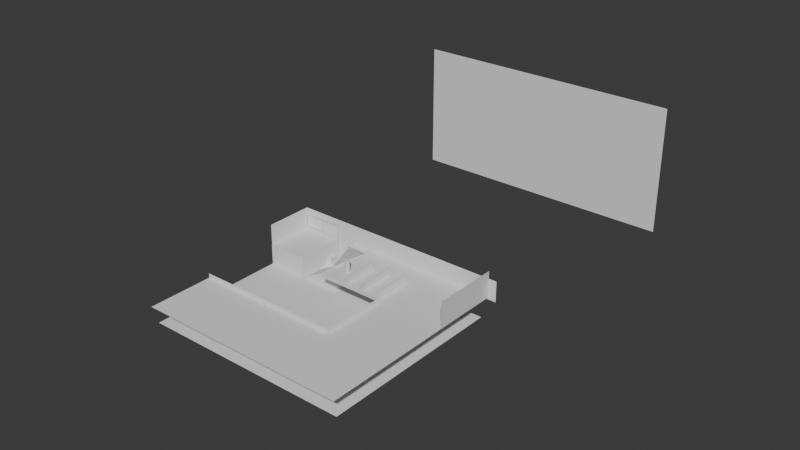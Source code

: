 # Source: Masked.blend  (saved by Blender 5.0.119; exported with 4.5.12 LTS)
import bpy
from mathutils import Matrix  # noqa: F401  (used for matrix-valued properties, if any)

bpy.ops.wm.read_factory_settings(use_empty=True)
scene = bpy.context.scene
scene.name = 'Scene'

# ---- collections
col_collection = bpy.data.collections.new('Collection'); scene.collection.children.link(col_collection)

# ---- world
world_world = bpy.data.worlds.new('World'); scene.world = world_world
world_world.use_nodes = True; world_world.node_tree.nodes.clear()
_N = world_world.node_tree.nodes; _L = world_world.node_tree.links
n0 = _N.new('ShaderNodeOutputWorld'); n0.name = 'World Output'; n0.location = (200, 100)
n1 = _N.new('ShaderNodeBackground'); n1.name = 'Background'; n1.location = (-200, 100)
n1.inputs[0].default_value = (0.05088, 0.05088, 0.05088, 1.0)
_L.new(n1.outputs[0], n0.inputs[0])
n0.is_active_output = True
world_world.color = (0.05088, 0.05088, 0.05088)
world_world.sun_shadow_jitter_overblur = 0.0

# ---- meshes
me_cube_001 = bpy.data.meshes.new('Cube.001')
me_cube_001.from_pydata([(-1.0, -1.0, -1.0), (-1.0, -1.0, 1.0), (-1.0, 1.0, -1.0), (-1.0, 1.0, 1.0), (1.0, -1.0, -1.0), (1.0, -1.0, 1.0), (1.0, 1.0, -1.0), (1.0, 1.0, 1.0)], [], [(0, 1, 3, 2), (2, 3, 7, 6), (6, 7, 5, 4), (4, 5, 1, 0), (2, 6, 4, 0), (7, 3, 1, 5)])
_uv = me_cube_001.uv_layers.new(name='UVMap')
_uv.uv.foreach_set('vector', [0.375, 0.0, 0.625, 0.0, 0.625, 0.25, 0.375, 0.25, 0.375, 0.25, 0.625, 0.25, 0.625, 0.5, 0.375, 0.5, 0.375, 0.5, 0.625, 0.5, 0.625, 0.75, 0.375, 0.75, 0.375, 0.75, 0.625, 0.75, 0.625, 1.0, 0.375, 1.0, 0.125, 0.5, 0.375, 0.5, 0.375, 0.75, 0.125, 0.75, 0.625, 0.5, 0.875, 0.5, 0.875, 0.75, 0.625, 0.75])
me_cube_001.update()
me_cube_002 = bpy.data.meshes.new('Cube.002')
me_cube_002.from_pydata([(-0.9933, -0.9855, -0.982), (-0.9933, -0.9855, 3.032), (-0.03442, 1.062, -0.2192), (-0.9933, 1.005, 3.032), (3.021, -0.9855, -0.982), (3.021, 1.005, -0.982), (3.021, 1.005, 3.032), (2.017, 1.005, -0.982), (-0.03442, 1.062, -0.2856), (0.03199, 1.062, -0.2856), (0.0103, 1.005, 3.032), (1.014, 1.005, 3.032), (2.017, 1.005, 3.032), (0.0103, -0.9855, -0.982), (1.014, -0.9855, -0.982), (2.017, -0.9855, -0.982), (-0.9933, -0.9855, -0.2263), (-0.9933, -0.9855, 2.277), (-0.03442, 1.062, 2.217), (0.03199, 1.062, 2.217), (3.021, 1.005, 2.277), (3.021, 1.005, -0.2263), (-0.001214, 1.062, 2.284), (-0.9716, 1.062, -0.2192), (-1.005, 1.029, -0.2524), (-0.9716, 1.062, -0.2856), (2.017, 1.005, 2.277), (2.017, 1.005, -0.2263), (-0.9933, -0.9855, 1.024), (0.03199, 1.062, -0.9749), (3.021, 1.005, 1.024), (-0.03442, 1.062, -0.9749), (-0.001214, 1.029, -1.008), (2.017, 1.005, 1.024), (-0.9601, 1.005, -0.9488), (-0.9933, 0.9717, -0.982), (0.9807, 1.005, -0.9488), (1.047, 1.005, -0.982), (-0.02291, 1.005, -0.9488), (0.04351, 1.005, -0.9488), (0.0103, 0.9717, -0.982), (-0.9601, 1.005, 2.243), (-0.9933, 1.005, 2.31), (-0.9933, 0.9717, -0.2263), (-0.9601, 1.005, -0.1931), (-0.9601, 1.005, -0.2595), (0.04351, 1.005, 2.243), (-0.02291, 1.005, 2.243), (0.0103, 1.005, 2.31), (-0.02291, 1.005, -0.2595), (-0.02291, 1.005, -0.1931), (0.04351, 1.005, -0.1931), (0.04351, 1.005, -0.2595), (0.9807, 1.005, 2.243), (1.047, 1.005, 2.31), (0.9807, 1.005, -0.2595), (0.9807, 1.005, -0.1931), (1.047, 1.005, -0.2263), (-0.9601, 1.005, 0.991), (-0.9933, 0.9717, 1.024), (-0.9601, 1.005, 1.057), (0.04351, 1.005, 0.991), (-0.02291, 1.005, 0.991), (-0.02291, 1.005, 1.057), (0.04351, 1.005, 1.057), (0.9807, 1.005, 0.991), (0.9807, 1.005, 1.057), (1.047, 1.005, 1.024), (0.03199, 1.062, -0.2192), (1.036, 1.062, -0.2524), (0.9691, 1.062, -0.2856), (0.9691, 1.062, -0.2192), (-0.9716, 1.062, 1.031), (-0.9716, 1.062, 0.9649), (-1.005, 1.029, 0.9981), (0.03199, 1.062, 1.031), (0.03199, 1.062, 0.9649), (-0.03442, 1.062, 0.9649), (-0.03442, 1.062, 1.031), (1.036, 1.062, 0.9981), (0.9691, 1.062, 0.9649), (0.9691, 1.062, 1.031), (-0.9716, 1.062, -0.9749), (-1.005, 1.029, -1.008), (0.9691, 1.062, -0.9749), (1.036, 1.062, -1.008), (1.036, 1.062, 2.284), (0.9691, 1.062, 2.217), (-0.9716, 1.062, 2.217), (-1.005, 1.062, 2.284), (0.1547, 0.341, -0.9697), (0.1547, 0.341, -0.2195), (0.1547, 0.6577, -0.9697), (0.1547, 0.6577, -0.2195), (0.5308, 0.341, -0.9697), (0.5308, 0.341, -0.2195), (0.5308, 0.6577, -0.9697), (0.5308, 0.6577, -0.2195), (0.8559, 0.341, -0.9697), (0.8559, 0.341, -0.2195), (0.8559, 0.6577, -0.9697), (0.8559, 0.6577, -0.2195), (1.232, 0.341, -0.9697), (1.232, 0.341, -0.2195), (1.232, 0.6577, -0.9697), (1.232, 0.6577, -0.2195), (1.555, 0.341, -0.9697), (1.555, 0.341, -0.2195), (1.555, 0.6577, -0.9697), (1.555, 0.6577, -0.2195), (1.931, 0.341, -0.9697), (1.931, 0.341, -0.2195), (1.931, 0.6577, -0.9697), (1.931, 0.6577, -0.2195), (-0.9933, -0.2888, 3.032), (3.021, -0.2888, -0.982), (2.017, -0.2888, -0.982), (-0.9933, -0.3004, -0.982), (-0.9933, -0.3004, -0.2263), (0.0103, -0.3004, -0.982), (1.025, -0.2888, -0.982), (-0.9933, -0.2888, 2.288), (-0.9933, -0.3004, 1.024), (3.021, -0.2888, 0.09518), (3.021, 1.005, 1.216), (2.017, -0.9855, 0.09518), (3.021, -0.9855, 0.09518), (1.998, 1.037, 1.25), (1.014, -0.9855, -0.9781), (2.017, -0.2888, 0.09518), (1.025, -0.2888, -0.9781), (3.021, -1.722, 1.216), (3.021, 0.6677, 1.216), (9.578, 1.005, 1.216), (9.578, -1.722, 1.216), (3.002, 1.037, 1.25), (2.017, 0.6677, 1.216), (3.007, 1.037, 1.25), (3.026, 0.6677, 1.216), (3.605, -0.7549, 2.397), (3.605, -0.7549, 1.073), (3.586, -0.7498, 2.397), (3.586, -0.7498, 1.073), (3.565, -0.7481, 2.397), (3.565, -0.7481, 1.073), (9.969, 1.005, 2.277), (9.969, 1.005, 3.032), (4.257, -0.02969, 1.956), (4.257, -0.02969, 1.206), (4.257, -1.644, 1.956), (4.257, -1.644, 1.206), (5.069, -1.644, 1.918), (4.159, -0.02969, 1.206), (5.079, -1.644, 1.956), (4.159, -1.644, 1.206), (9.578, 1.005, 3.777), (9.578, -1.722, 3.777), (9.578, -1.446, 3.238), (9.578, -1.446, 1.215), (9.578, -1.013, 1.215), (9.578, -1.013, 3.238), (3.624, -0.763, 1.073), (3.624, -0.763, 2.397), (3.64, -0.7741, 1.073), (3.64, -0.7741, 2.397), (3.653, -0.7875, 1.073), (3.653, -0.7875, 2.397), (3.662, -0.8028, 1.073), (3.662, -0.8028, 2.397), (3.668, -0.8194, 1.073), (3.668, -0.8194, 2.397), (3.67, -0.8367, 1.073), (3.67, -0.8367, 2.397), (3.668, -0.854, 1.073), (3.668, -0.854, 2.397), (3.662, -0.8706, 1.073), (3.662, -0.8706, 2.397), (3.653, -0.8859, 1.073), (3.653, -0.8859, 2.397), (3.64, -0.8994, 1.073), (3.64, -0.8994, 2.397), (3.624, -0.9104, 1.073), (3.624, -0.9104, 2.397), (3.605, -0.9186, 1.073), (3.605, -0.9186, 2.397), (3.586, -0.9236, 1.073), (3.586, -0.9236, 2.397), (3.565, -0.9253, 1.073), (3.565, -0.9253, 2.397), (3.545, -0.9236, 1.073), (3.545, -0.9236, 2.397), (3.525, -0.9186, 1.073), (3.525, -0.9186, 2.397), (3.507, -0.9104, 1.073), (3.507, -0.9104, 2.397), (3.491, -0.8994, 1.073), (3.491, -0.8994, 2.397), (3.478, -0.8859, 1.073), (3.478, -0.8859, 2.397), (3.468, -0.8706, 1.073), (3.468, -0.8706, 2.397), (3.462, -0.854, 1.073), (3.462, -0.854, 2.397), (3.46, -0.8367, 1.073), (3.46, -0.8367, 2.397), (3.462, -0.8194, 1.073), (3.462, -0.8194, 2.397), (3.468, -0.8028, 1.073), (3.468, -0.8028, 2.397), (3.478, -0.7875, 1.073), (3.478, -0.7875, 2.397), (3.491, -0.7741, 1.073), (3.491, -0.7741, 2.397), (3.507, -0.763, 1.073), (3.507, -0.763, 2.397), (3.525, -0.7549, 1.073), (3.525, -0.7549, 2.397), (3.545, -0.7498, 1.073), (3.545, -0.7498, 2.397), (9.969, 1.005, 1.024), (4.159, -0.02969, 1.918), (4.169, -0.02969, 1.956), (4.169, -1.644, 1.956), (4.159, -1.644, 1.918), (5.079, -0.02969, 1.956), (5.069, -0.02969, 1.918), (5.069, -1.644, 1.206), (5.069, -0.02969, 1.206), (5.168, -1.644, 1.206), (5.168, -1.644, 1.956), (5.168, -0.02969, 1.206), (5.168, -0.02969, 1.956), (6.031, -1.644, 1.918), (6.041, -1.644, 1.956), (6.041, -0.02969, 1.956), (6.031, -0.02969, 1.918), (6.031, -1.644, 1.206), (6.031, -0.02969, 1.206), (6.13, -1.644, 1.206), (6.13, -1.644, 1.956), (6.13, -0.02969, 1.206), (6.13, -0.02969, 1.956), (6.299, 1.005, 1.216), (6.299, -1.722, 1.216), (-0.9933, -6.686, -0.982), (3.021, -6.686, -0.982), (0.0103, -6.686, -0.982), (1.014, -6.686, -0.982), (2.017, -6.686, -0.982), (9.261, -0.9855, -0.982), (9.261, 1.005, -0.982), (9.261, -0.2888, -0.982), (9.261, -6.686, -0.982), (9.578, -7.076, 1.216), (6.299, -7.076, 1.216), (9.578, -4.399, 1.216), (6.299, -4.399, 1.216), (-0.7435, -7.076, 1.216), (-0.7435, -4.399, 1.216), (3.021, -1.722, 1.643), (6.299, -1.722, 1.643), (6.299, -4.399, 1.643), (-0.7435, -4.399, 1.643)], [], [(79, 69, 71, 80), (26, 12, 6, 20), (7, 5, 135, 127), (76, 77, 78, 75), (70, 71, 69), (19, 18, 22), (24, 23, 25), (31, 29, 32), (23, 2, 8, 25), (68, 71, 70, 9), (73, 23, 24, 74), (9, 29, 31, 8), (85, 32, 29, 84), (32, 83, 82, 31), (25, 82, 83, 24), (7, 27, 21, 5), (33, 26, 20, 30), (22, 86, 87, 19), (76, 68, 2, 77), (69, 85, 84, 70), (27, 33, 30, 21), (80, 81, 79), (73, 74, 72), (8, 2, 68, 9), (63, 47, 18, 78), (34, 38, 31, 82), (56, 65, 80, 71), (46, 64, 75, 19), (40, 35, 83, 32), (67, 57, 69, 79), (59, 42, 89, 74), (35, 43, 24, 83), (50, 62, 77, 2), (41, 60, 72, 88), (61, 51, 68, 76), (47, 41, 88, 18), (45, 34, 82, 25), (43, 59, 74, 24), (42, 48, 22, 89), (58, 44, 23, 73), (36, 55, 70, 84), (49, 45, 25, 8), (65, 61, 76, 80), (57, 37, 85, 69), (44, 50, 2, 23), (64, 66, 81, 75), (38, 49, 8, 31), (53, 46, 19, 87), (62, 58, 73, 77), (117, 118, 43, 35), (34, 45, 49, 38), (117, 119, 13, 0), (37, 57, 27, 7), (115, 4, 126, 123), (39, 52, 55, 36), (119, 120, 14, 13), (42, 3, 10, 48), (60, 41, 47, 63), (121, 114, 3, 42), (122, 121, 42, 59), (44, 58, 62, 50), (118, 122, 59, 43), (48, 10, 11, 54), (64, 46, 53, 66), (51, 61, 65, 56), (54, 11, 12, 26), (67, 54, 26, 33), (57, 67, 33, 27), (89, 22, 18, 88), (88, 72, 74, 89), (19, 75, 78, 18), (86, 79, 81, 87), (72, 78, 77, 73), (75, 81, 80, 76), (51, 56, 71, 68), (54, 67, 79, 86), (55, 52, 9, 70), (37, 40, 32, 85), (66, 53, 87, 81), (48, 54, 86, 22), (39, 36, 84, 29), (60, 63, 78, 72), (52, 39, 29, 9), (90, 91, 93, 92), (92, 93, 97, 96), (96, 97, 95, 94), (94, 95, 91, 90), (92, 96, 94, 90), (97, 93, 91, 95), (98, 99, 101, 100), (100, 101, 105, 104), (104, 105, 103, 102), (102, 103, 99, 98), (100, 104, 102, 98), (105, 101, 99, 103), (106, 107, 109, 108), (108, 109, 113, 112), (112, 113, 111, 110), (110, 111, 107, 106), (108, 112, 110, 106), (113, 109, 107, 111), (16, 28, 122, 118), (28, 17, 121, 122), (17, 1, 114, 121), (40, 37, 120, 119), (37, 7, 116, 120), (35, 40, 119, 117), (0, 16, 118, 117), (15, 14, 128, 125), (129, 123, 126, 125), (130, 129, 125, 128), (136, 132, 123, 129), (5, 115, 123, 132), (14, 120, 130, 128), (120, 116, 129, 130), (116, 7, 127, 129), (4, 15, 125, 126), (132, 136, 127, 129), (242, 243, 134, 133), (127, 136, 138, 137), (142, 141, 139, 140), (144, 143, 141, 142), (228, 229, 153, 151, 226), (152, 148, 150, 154), (231, 224, 153, 229), (148, 147, 149, 150), (226, 151, 225, 227), (227, 225, 224, 231, 230), (159, 158, 157, 160), (158, 159, 133, 134), (160, 157, 156, 155), (159, 160, 155, 133), (157, 158, 134, 156), (140, 139, 162, 161), (161, 162, 164, 163), (163, 164, 166, 165), (165, 166, 168, 167), (167, 168, 170, 169), (169, 170, 172, 171), (171, 172, 174, 173), (173, 174, 176, 175), (175, 176, 178, 177), (177, 178, 180, 179), (179, 180, 182, 181), (181, 182, 184, 183), (183, 184, 186, 185), (185, 186, 188, 187), (187, 188, 190, 189), (189, 190, 192, 191), (191, 192, 194, 193), (193, 194, 196, 195), (195, 196, 198, 197), (197, 198, 200, 199), (199, 200, 202, 201), (201, 202, 204, 203), (203, 204, 206, 205), (205, 206, 208, 207), (207, 208, 210, 209), (209, 210, 212, 211), (211, 212, 214, 213), (20, 6, 146, 145), (213, 214, 216, 215), (30, 20, 145, 219), (142, 140, 161, 163, 165, 167, 169, 171, 173, 175, 177, 179, 181, 183, 185, 187, 189, 191, 193, 195, 197, 199, 201, 203, 205, 207, 209, 211, 213, 215, 217, 144), (215, 216, 218, 217), (217, 218, 143, 144), (139, 141, 143, 218, 216, 214, 212, 210, 208, 206, 204, 202, 200, 198, 196, 194, 192, 190, 188, 186, 184, 182, 180, 178, 176, 174, 172, 170, 168, 166, 164, 162), (222, 221, 220, 223), (152, 220, 221, 147, 148), (154, 223, 220, 152), (147, 221, 222, 149), (150, 149, 222, 223, 154), (153, 224, 225, 151), (230, 231, 229, 228), (227, 230, 228, 226), (238, 239, 233, 232, 236), (241, 234, 233, 239), (236, 232, 235, 237), (237, 235, 234, 241, 240), (233, 234, 235, 232), (240, 241, 239, 238), (237, 240, 238, 236), (124, 131, 243, 242), (13, 14, 247, 246), (15, 4, 245, 248), (14, 15, 248, 247), (0, 13, 246, 244), (245, 4, 249, 252), (4, 115, 251, 249), (115, 5, 250, 251), (255, 256, 254, 253), (134, 243, 256, 255), (254, 256, 258, 257), (258, 256, 261, 262), (256, 243, 260, 261), (243, 131, 259, 260)])
_uv = me_cube_002.uv_layers.new(name='UVMap')
_uv.uv.foreach_set('vector', [0.4999, 0.3781, 0.4221, 0.3781, 0.4241, 0.3719, 0.4979, 0.3719, 0.5779, 0.4687, 0.625, 0.4687, 0.625, 0.5624, 0.5779, 0.5624, 0.375, 0.4687, 0.375, 0.5624, 0.375, 0.5624, 0.375, 0.4687, 0.4979, 0.2844, 0.4979, 0.2782, 0.502, 0.2782, 0.502, 0.2844, 0.42, 0.3719, 0.4241, 0.3719, 0.4221, 0.3781, 0.5759, 0.2844, 0.5759, 0.2782, 0.58, 0.2813, 0.4221, 0.1845, 0.4241, 0.1907, 0.42, 0.1907, 0.3771, 0.2782, 0.3771, 0.2836, 0.375, 0.2813, 0.4241, 0.1907, 0.4241, 0.2782, 0.42, 0.2782, 0.42, 0.1907, 0.4241, 0.2844, 0.4241, 0.3719, 0.42, 0.3719, 0.42, 0.2844, 0.4979, 0.1907, 0.4241, 0.1907, 0.4221, 0.1845, 0.4999, 0.1845, 0.42, 0.2844, 0.3771, 0.2836, 0.3771, 0.2782, 0.42, 0.2782, 0.375, 0.3771, 0.375, 0.2813, 0.3771, 0.2836, 0.3771, 0.3719, 0.375, 0.2813, 0.375, 0.1855, 0.3771, 0.1907, 0.3771, 0.2782, 0.42, 0.1907, 0.3771, 0.1907, 0.375, 0.1855, 0.4221, 0.1845, 0.375, 0.4687, 0.4221, 0.4687, 0.4221, 0.5624, 0.375, 0.5624, 0.4999, 0.4687, 0.5779, 0.4687, 0.5779, 0.5624, 0.4999, 0.5624, 0.58, 0.2813, 0.58, 0.3781, 0.5759, 0.3719, 0.5759, 0.2844, 0.4979, 0.2844, 0.4241, 0.2844, 0.4241, 0.2782, 0.4979, 0.2782, 0.4221, 0.3781, 0.375, 0.3771, 0.3771, 0.3719, 0.42, 0.3719, 0.4221, 0.4687, 0.4999, 0.4687, 0.4999, 0.5624, 0.4221, 0.5624, 0.4979, 0.3719, 0.502, 0.3719, 0.4999, 0.3781, 0.4979, 0.1907, 0.4999, 0.1845, 0.502, 0.1907, 0.42, 0.2782, 0.4241, 0.2782, 0.4241, 0.2844, 0.42, 0.2844, 0.502, 0.2782, 0.5759, 0.2782, 0.5759, 0.2782, 0.502, 0.2782, 0.3771, 0.1907, 0.3771, 0.2782, 0.3771, 0.2782, 0.3771, 0.1907, 0.4241, 0.3719, 0.4979, 0.3719, 0.4979, 0.3719, 0.4241, 0.3719, 0.5759, 0.2844, 0.502, 0.2844, 0.502, 0.2844, 0.5759, 0.2844, 0.1875, 0.5655, 0.125, 0.5655, 0.125, 0.5655, 0.1875, 0.5655, 0.4999, 0.3781, 0.4221, 0.3781, 0.4221, 0.3781, 0.4999, 0.3781, 0.4999, 0.1845, 0.58, 0.1876, 0.58, 0.1876, 0.4999, 0.1845, 0.375, 0.1855, 0.4221, 0.1845, 0.4221, 0.1845, 0.375, 0.1855, 0.4241, 0.2782, 0.4979, 0.2782, 0.4979, 0.2782, 0.4241, 0.2782, 0.5759, 0.1907, 0.502, 0.1907, 0.502, 0.1907, 0.5759, 0.1907, 0.4979, 0.2844, 0.4241, 0.2844, 0.4241, 0.2844, 0.4979, 0.2844, 0.5759, 0.2782, 0.5759, 0.1907, 0.5759, 0.1907, 0.5759, 0.2782, 0.42, 0.1907, 0.3771, 0.1907, 0.3771, 0.1907, 0.42, 0.1907, 0.4221, 0.1845, 0.4999, 0.1845, 0.4999, 0.1845, 0.4221, 0.1845, 0.58, 0.1876, 0.58, 0.2813, 0.58, 0.2813, 0.58, 0.1876, 0.4979, 0.1907, 0.4241, 0.1907, 0.4241, 0.1907, 0.4979, 0.1907, 0.3771, 0.3719, 0.42, 0.3719, 0.42, 0.3719, 0.3771, 0.3719, 0.42, 0.2782, 0.42, 0.1907, 0.42, 0.1907, 0.42, 0.2782, 0.4979, 0.3719, 0.4979, 0.2844, 0.4979, 0.2844, 0.4979, 0.3719, 0.4221, 0.3781, 0.375, 0.3771, 0.375, 0.3771, 0.4221, 0.3781, 0.4241, 0.1907, 0.4241, 0.2782, 0.4241, 0.2782, 0.4241, 0.1907, 0.502, 0.2844, 0.502, 0.3719, 0.502, 0.3719, 0.502, 0.2844, 0.3771, 0.2782, 0.42, 0.2782, 0.42, 0.2782, 0.3771, 0.2782, 0.5759, 0.3719, 0.5759, 0.2844, 0.5759, 0.2844, 0.5759, 0.3719, 0.4979, 0.2782, 0.4979, 0.1907, 0.4979, 0.1907, 0.4979, 0.2782, 0.375, 0.06494, 0.4221, 0.06457, 0.4221, 0.1845, 0.375, 0.1855, 0.3771, 0.1907, 0.42, 0.1907, 0.42, 0.2782, 0.3771, 0.2782, 0.125, 0.6854, 0.1875, 0.6854, 0.1875, 0.75, 0.125, 0.75, 0.375, 0.3771, 0.4221, 0.3781, 0.4221, 0.4687, 0.375, 0.4687, 0.0, 0.0, 0.0, 0.0, 0.0, 0.0, 0.0, 0.0, 0.3771, 0.2836, 0.42, 0.2844, 0.42, 0.3719, 0.3771, 0.3719, 0.1875, 0.6854, 0.2507, 0.6843, 0.25, 0.75, 0.1875, 0.75, 0.58, 0.1876, 0.625, 0.1876, 0.625, 0.2813, 0.58, 0.2813, 0.502, 0.1907, 0.5759, 0.1907, 0.5759, 0.2782, 0.502, 0.2782, 0.5787, 0.06567, 0.625, 0.06567, 0.625, 0.1876, 0.58, 0.1876, 0.4999, 0.06457, 0.5787, 0.06567, 0.58, 0.1876, 0.4999, 0.1845, 0.4241, 0.1907, 0.4979, 0.1907, 0.4979, 0.2782, 0.4241, 0.2782, 0.4221, 0.06457, 0.4999, 0.06457, 0.4999, 0.1845, 0.4221, 0.1845, 0.58, 0.2813, 0.625, 0.2813, 0.625, 0.375, 0.58, 0.3781, 0.502, 0.2844, 0.5759, 0.2844, 0.5759, 0.3719, 0.502, 0.3719, 0.4241, 0.2844, 0.4979, 0.2844, 0.4979, 0.3719, 0.4241, 0.3719, 0.58, 0.3781, 0.625, 0.375, 0.625, 0.4687, 0.5779, 0.4687, 0.4999, 0.3781, 0.58, 0.3781, 0.5779, 0.4687, 0.4999, 0.4687, 0.4221, 0.3781, 0.4999, 0.3781, 0.4999, 0.4687, 0.4221, 0.4687, 0.58, 0.1876, 0.58, 0.2813, 0.5759, 0.2782, 0.5759, 0.1907, 0.5759, 0.1907, 0.502, 0.1907, 0.4999, 0.1845, 0.58, 0.1876, 0.5759, 0.2844, 0.502, 0.2844, 0.502, 0.2782, 0.5759, 0.2782, 0.58, 0.3781, 0.4999, 0.3781, 0.502, 0.3719, 0.5759, 0.3719, 0.502, 0.1907, 0.502, 0.2782, 0.4979, 0.2782, 0.4979, 0.1907, 0.502, 0.2844, 0.502, 0.3719, 0.4979, 0.3719, 0.4979, 0.2844, 0.4241, 0.2844, 0.4241, 0.3719, 0.4241, 0.3719, 0.4241, 0.2844, 0.58, 0.3781, 0.4999, 0.3781, 0.4999, 0.3781, 0.58, 0.3781, 0.42, 0.3719, 0.42, 0.2844, 0.42, 0.2844, 0.42, 0.3719, 0.2521, 0.5624, 0.1875, 0.5655, 0.1875, 0.5655, 0.2521, 0.5624, 0.502, 0.3719, 0.5759, 0.3719, 0.5759, 0.3719, 0.502, 0.3719, 0.58, 0.2813, 0.58, 0.3781, 0.58, 0.3781, 0.58, 0.2813, 0.3771, 0.2836, 0.3771, 0.3719, 0.3771, 0.3719, 0.3771, 0.2836, 0.502, 0.1907, 0.502, 0.2782, 0.502, 0.2782, 0.502, 0.1907, 0.42, 0.2844, 0.3771, 0.2836, 0.3771, 0.2836, 0.42, 0.2844, 0.375, 0.0, 0.625, 0.0, 0.625, 0.25, 0.375, 0.25, 0.375, 0.25, 0.625, 0.25, 0.625, 0.5, 0.375, 0.5, 0.375, 0.5, 0.625, 0.5, 0.625, 0.75, 0.375, 0.75, 0.375, 0.75, 0.625, 0.75, 0.625, 1.0, 0.375, 1.0, 0.125, 0.5, 0.375, 0.5, 0.375, 0.75, 0.125, 0.75, 0.625, 0.5, 0.875, 0.5, 0.875, 0.75, 0.625, 0.75, 0.375, 0.0, 0.625, 0.0, 0.625, 0.25, 0.375, 0.25, 0.375, 0.25, 0.625, 0.25, 0.625, 0.5, 0.375, 0.5, 0.375, 0.5, 0.625, 0.5, 0.625, 0.75, 0.375, 0.75, 0.375, 0.75, 0.625, 0.75, 0.625, 1.0, 0.375, 1.0, 0.125, 0.5, 0.375, 0.5, 0.375, 0.75, 0.125, 0.75, 0.625, 0.5, 0.875, 0.5, 0.875, 0.75, 0.625, 0.75, 0.375, 0.0, 0.625, 0.0, 0.625, 0.25, 0.375, 0.25, 0.375, 0.25, 0.625, 0.25, 0.625, 0.5, 0.375, 0.5, 0.375, 0.5, 0.625, 0.5, 0.625, 0.75, 0.375, 0.75, 0.375, 0.75, 0.625, 0.75, 0.625, 1.0, 0.375, 1.0, 0.125, 0.5, 0.375, 0.5, 0.375, 0.75, 0.125, 0.75, 0.625, 0.5, 0.875, 0.5, 0.875, 0.75, 0.625, 0.75, 0.4221, 0.0, 0.4999, 0.0, 0.4999, 0.06457, 0.4221, 0.06457, 0.4999, 0.0, 0.5779, 0.0, 0.5787, 0.06567, 0.4999, 0.06457, 0.5779, 0.0, 0.625, 0.0, 0.625, 0.06567, 0.5787, 0.06567, 0.1875, 0.5655, 0.2521, 0.5624, 0.2507, 0.6843, 0.1875, 0.6854, 0.2521, 0.5624, 0.3125, 0.5624, 0.3125, 0.6843, 0.2507, 0.6843, 0.125, 0.5655, 0.1875, 0.5655, 0.1875, 0.6854, 0.125, 0.6854, 0.375, 0.0, 0.4221, 0.0, 0.4221, 0.06457, 0.375, 0.06494, 0.0, 0.0, 0.0, 0.0, 0.0, 0.0, 0.0, 0.0, 0.3125, 0.6843, 0.375, 0.6843, 0.375, 0.75, 0.3125, 0.75, 0.2507, 0.6843, 0.3125, 0.6843, 0.3125, 0.75, 0.25, 0.75, 0.3125, 0.5624, 0.375, 0.5624, 0.375, 0.6843, 0.3125, 0.6843, 0.0, 0.0, 0.0, 0.0, 0.0, 0.0, 0.0, 0.0, 0.25, 0.75, 0.2507, 0.6843, 0.2507, 0.6843, 0.25, 0.75, 0.2507, 0.6843, 0.3125, 0.6843, 0.3125, 0.6843, 0.2507, 0.6843, 0.3125, 0.6843, 0.3125, 0.5624, 0.3125, 0.5624, 0.3125, 0.6843, 0.0, 0.0, 0.0, 0.0, 0.0, 0.0, 0.0, 0.0, 0.375, 0.5624, 0.3125, 0.5624, 0.3125, 0.5624, 0.3125, 0.6843, 0.375, 0.5624, 0.375, 0.5624, 0.375, 0.5624, 0.375, 0.5624, 0.3125, 0.5624, 0.3125, 0.5624, 0.3125, 0.5624, 0.3125, 0.5624, 1.0, 0.5, 1.0, 1.0, 0.9688, 1.0, 0.9688, 0.5, 0.9688, 0.5, 0.9688, 1.0, 0.9375, 1.0, 0.9375, 0.5, 0.375, 0.5, 0.625, 0.5, 0.625, 0.7246, 0.6122, 0.75, 0.375, 0.75, 0.375, 0.25, 0.625, 0.25, 0.625, 0.5, 0.375, 0.5, 0.375, 0.0, 0.5996, 0.0, 0.5996, 0.25, 0.375, 0.25, 0.375, 0.75, 0.625, 0.75, 0.625, 1.0, 0.375, 1.0, 0.625, 0.5, 0.8622, 0.5, 0.8622, 0.75, 0.625, 0.75, 0.125, 0.5, 0.3622, 0.5, 0.375, 0.5254, 0.375, 0.75, 0.125, 0.75, 0.375, 0.5624, 0.375, 0.5624, 0.375, 0.5624, 0.375, 0.5624, 0.375, 0.5624, 0.375, 0.5624, 0.375, 0.5624, 0.375, 0.5624, 0.375, 0.5624, 0.375, 0.5624, 0.375, 0.5624, 0.375, 0.5624, 0.375, 0.5624, 0.375, 0.5624, 0.375, 0.5624, 0.375, 0.5624, 0.375, 0.5624, 0.375, 0.5624, 0.375, 0.5624, 0.375, 0.5624, 0.9375, 0.5, 0.9375, 1.0, 0.9062, 1.0, 0.9062, 0.5, 0.9062, 0.5, 0.9062, 1.0, 0.875, 1.0, 0.875, 0.5, 0.875, 0.5, 0.875, 1.0, 0.8438, 1.0, 0.8438, 0.5, 0.8438, 0.5, 0.8438, 1.0, 0.8125, 1.0, 0.8125, 0.5, 0.8125, 0.5, 0.8125, 1.0, 0.7812, 1.0, 0.7812, 0.5, 0.7812, 0.5, 0.7812, 1.0, 0.75, 1.0, 0.75, 0.5, 0.75, 0.5, 0.75, 1.0, 0.7188, 1.0, 0.7188, 0.5, 0.7188, 0.5, 0.7188, 1.0, 0.6875, 1.0, 0.6875, 0.5, 0.6875, 0.5, 0.6875, 1.0, 0.6562, 1.0, 0.6562, 0.5, 0.6562, 0.5, 0.6562, 1.0, 0.625, 1.0, 0.625, 0.5, 0.625, 0.5, 0.625, 1.0, 0.5938, 1.0, 0.5938, 0.5, 0.5938, 0.5, 0.5938, 1.0, 0.5625, 1.0, 0.5625, 0.5, 0.5625, 0.5, 0.5625, 1.0, 0.5312, 1.0, 0.5312, 0.5, 0.5312, 0.5, 0.5312, 1.0, 0.5, 1.0, 0.5, 0.5, 0.5, 0.5, 0.5, 1.0, 0.4688, 1.0, 0.4688, 0.5, 0.4688, 0.5, 0.4688, 1.0, 0.4375, 1.0, 0.4375, 0.5, 0.4375, 0.5, 0.4375, 1.0, 0.4062, 1.0, 0.4062, 0.5, 0.4062, 0.5, 0.4062, 1.0, 0.375, 1.0, 0.375, 0.5, 0.375, 0.5, 0.375, 1.0, 0.3438, 1.0, 0.3438, 0.5, 0.3438, 0.5, 0.3438, 1.0, 0.3125, 1.0, 0.3125, 0.5, 0.3125, 0.5, 0.3125, 1.0, 0.2812, 1.0, 0.2812, 0.5, 0.2812, 0.5, 0.2812, 1.0, 0.25, 1.0, 0.25, 0.5, 0.25, 0.5, 0.25, 1.0, 0.2188, 1.0, 0.2188, 0.5, 0.2188, 0.5, 0.2188, 1.0, 0.1875, 1.0, 0.1875, 0.5, 0.1875, 0.5, 0.1875, 1.0, 0.1562, 1.0, 0.1562, 0.5, 0.1562, 0.5, 0.1562, 1.0, 0.125, 1.0, 0.125, 0.5, 0.125, 0.5, 0.125, 1.0, 0.09375, 1.0, 0.09375, 0.5, 0.5779, 0.5624, 0.625, 0.5624, 0.625, 0.5624, 0.5779, 0.5624, 0.09375, 0.5, 0.09375, 1.0, 0.0625, 1.0, 0.0625, 0.5, 0.4999, 0.5624, 0.5779, 0.5624, 0.5779, 0.5624, 0.4999, 0.5624, 0.7968, 0.4854, 0.8418, 0.4717, 0.8833, 0.4496, 0.9197, 0.4197, 0.9496, 0.3833, 0.9717, 0.3418, 0.9854, 0.2968, 0.99, 0.25, 0.9854, 0.2032, 0.9717, 0.1582, 0.9496, 0.1167, 0.9197, 0.08029, 0.8833, 0.05045, 0.8418, 0.02827, 0.7968, 0.01461, 0.75, 0.01, 0.7032, 0.01461, 0.6582, 0.02827, 0.6167, 0.05045, 0.5803, 0.08029, 0.5504, 0.1167, 0.5283, 0.1582, 0.5146, 0.2032, 0.51, 0.25, 0.5146, 0.2968, 0.5283, 0.3418, 0.5504, 0.3833, 0.5803, 0.4197, 0.6167, 0.4496, 0.6582, 0.4717, 0.7032, 0.4854, 0.75, 0.49, 0.0625, 0.5, 0.0625, 1.0, 0.03125, 1.0, 0.03125, 0.5, 0.03125, 0.5, 0.03125, 1.0, 0.0, 1.0, 0.0, 0.5, 0.3418, 0.4717, 0.2968, 0.4854, 0.25, 0.49, 0.2032, 0.4854, 0.1582, 0.4717, 0.1167, 0.4496, 0.08029, 0.4197, 0.05045, 0.3833, 0.02827, 0.3418, 0.01461, 0.2968, 0.01, 0.25, 0.01461, 0.2032, 0.02827, 0.1582, 0.05045, 0.1167, 0.08029, 0.08029, 0.1167, 0.05045, 0.1582, 0.02827, 0.2032, 0.01461, 0.25, 0.01, 0.2968, 0.01461, 0.3418, 0.02827, 0.3833, 0.05045, 0.4197, 0.08029, 0.4496, 0.1167, 0.4717, 0.1582, 0.4854, 0.2032, 0.49, 0.25, 0.4854, 0.2968, 0.4717, 0.3418, 0.4496, 0.3833, 0.4197, 0.4197, 0.3833, 0.4496, 0.5996, 0.25, 0.5996, 0.0, 0.625, 0.0, 0.625, 0.25, 0.125, 0.5, 0.3622, 0.5, 0.375, 0.5254, 0.375, 0.75, 0.125, 0.75, 0.625, 0.5, 0.8622, 0.5, 0.8622, 0.75, 0.625, 0.75, 0.375, 0.0, 0.5996, 0.0, 0.5996, 0.25, 0.375, 0.25, 0.375, 0.5, 0.625, 0.5, 0.625, 0.7246, 0.6122, 0.75, 0.375, 0.75, 0.5996, 0.25, 0.5996, 0.0, 0.625, 0.0, 0.625, 0.25, 0.375, 0.75, 0.625, 0.75, 0.625, 1.0, 0.375, 1.0, 0.375, 0.25, 0.625, 0.25, 0.625, 0.5, 0.375, 0.5, 0.375, 0.5, 0.625, 0.5, 0.625, 0.7246, 0.6122, 0.75, 0.375, 0.75, 0.375, 0.0, 0.5996, 0.0, 0.5996, 0.25, 0.375, 0.25, 0.625, 0.5, 0.8622, 0.5, 0.8622, 0.75, 0.625, 0.75, 0.125, 0.5, 0.3622, 0.5, 0.375, 0.5254, 0.375, 0.75, 0.125, 0.75, 0.5996, 0.25, 0.5996, 0.0, 0.625, 0.0, 0.625, 0.25, 0.375, 0.75, 0.625, 0.75, 0.625, 1.0, 0.375, 1.0, 0.375, 0.25, 0.625, 0.25, 0.625, 0.5, 0.375, 0.5, 0.375, 0.5624, 0.375, 0.5624, 0.375, 0.5624, 0.375, 0.5624, 0.1875, 0.75, 0.25, 0.75, 0.25, 0.75, 0.1875, 0.75, 0.0, 0.0, 0.0, 0.0, 0.0, 0.0, 0.0, 0.0, 0.0, 0.0, 0.0, 0.0, 0.0, 0.0, 0.0, 0.0, 0.125, 0.75, 0.1875, 0.75, 0.1875, 0.75, 0.125, 0.75, 0.0, 0.0, 0.0, 0.0, 0.0, 0.0, 0.0, 0.0, 0.0, 0.0, 0.0, 0.0, 0.0, 0.0, 0.0, 0.0, 0.0, 0.0, 0.0, 0.0, 0.0, 0.0, 0.0, 0.0, 0.375, 0.5624, 0.375, 0.5624, 0.375, 0.5624, 0.375, 0.5624, 0.375, 0.5624, 0.375, 0.5624, 0.375, 0.5624, 0.375, 0.5624, 0.375, 0.5624, 0.375, 0.5624, 0.375, 0.5624, 0.375, 0.5624, 0.375, 0.5624, 0.375, 0.5624, 0.375, 0.5624, 0.375, 0.5624, 0.375, 0.5624, 0.375, 0.5624, 0.375, 0.5624, 0.375, 0.5624, 0.375, 0.5624, 0.375, 0.5624, 0.375, 0.5624, 0.375, 0.5624])
me_cube_002.update()
me_plane = bpy.data.meshes.new('Plane')
me_plane.from_pydata([(-1.0, -1.0, 0.0), (1.0, -1.0, 0.0), (-1.0, 1.0, 0.0), (1.0, 1.0, 0.0)], [], [(0, 1, 3, 2)])
_uv = me_plane.uv_layers.new(name='UVMap')
_uv.uv.foreach_set('vector', [0.0, 0.0, 1.0, 0.0, 1.0, 1.0, 0.0, 1.0])
me_plane.update()

# ---- objects
ob_cube = bpy.data.objects.new('Cube', me_cube_001)
ob_cube_001 = bpy.data.objects.new('Cube.001', me_cube_002)
ob_plane = bpy.data.objects.new('Plane', me_plane)

# ---- transforms, parenting, visibility, modifiers, constraints
ob_cube.location = (0.0, 0.0, 2.689)
ob_cube.scale = (5.319, 6.315, 2.666)
ob_cube_001.location = (0.0, 0.0, 2.689)
ob_cube_001.scale = (5.319, 6.315, 2.666)
ob_plane.location = (0.0, 104.7, 0.0)
ob_plane.rotation_euler = (1.571, -0.0, 0.0)
ob_plane.scale = (42.11, 19.7, 19.7)

# ---- collection membership
col_collection.objects.link(ob_cube)
col_collection.objects.link(ob_cube_001)
col_collection.objects.link(ob_plane)

# ---- scene / render settings (as saved in the file)
scene.frame_start = 1; scene.frame_end = 250; scene.frame_set(1)
scene.render.engine = 'BLENDER_EEVEE_NEXT'
scene.render.bake_bias = 0.0
scene.render.bake_samples = 0
scene.cycles.sampling_pattern = 'TABULATED_SOBOL'
scene.eevee.use_volume_custom_range = False
bpy.context.view_layer.update()

# ---- added for rendering (the .blend has no active camera and no usable light): camera, sun
cam_auto = bpy.data.cameras.new('AutoCamera')
cam_auto.lens = 50.0
cam_auto.sensor_width = 36.0
cam_auto.clip_end = 2946.18
ob_auto_camera = bpy.data.objects.new('AutoCamera', cam_auto)
scene.collection.objects.link(ob_auto_camera)
ob_auto_camera.location = (173.328, -171.435, 134.299)
ob_auto_camera.rotation_euler = (1.09748, -7.21219e-08, 0.694738)
scene.camera = ob_auto_camera
light_auto_sun = bpy.data.lights.new('AutoSun', 'SUN')
light_auto_sun.energy = 3.0
light_auto_sun.angle = 0.0523599
ob_auto_sun = bpy.data.objects.new('AutoSun', light_auto_sun)
scene.collection.objects.link(ob_auto_sun)
ob_auto_sun.rotation_euler = (0.872665, 0.174533, 0.523599)
bpy.context.view_layer.update()
